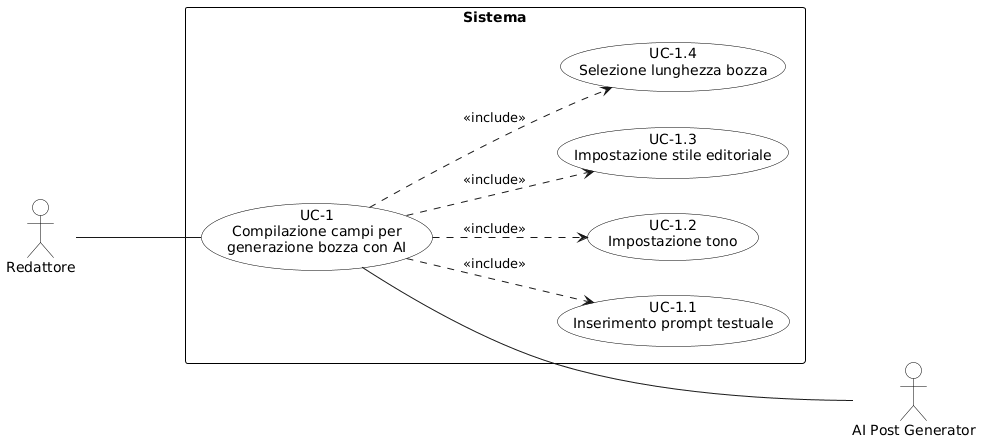

The diagram above was rendered by PlantUML. Its source (embedded in the PNG):
@startuml
skinparam shadowing false
skinparam backgroundColor #FFFFFF
skinparam usecaseBackgroundColor #FFFFFF
skinparam usecaseBorderColor #000000
skinparam actorBackgroundColor #FFFFFF
skinparam actorBorderColor #000000
skinparam rectangleBackgroundColor #FFFFFF
skinparam rectangleBorderColor #000000
left to right direction
skinparam packageStyle rectangle

actor "Redattore" as R
actor "AI Post Generator" as AI

rectangle Sistema {
  usecase "UC-1\nCompilazione campi per\ngenerazione bozza con AI" as UC1
  usecase "UC-1.1\nInserimento prompt testuale" as UC11
  usecase "UC-1.2\nImpostazione tono" as UC12
  usecase "UC-1.3\nImpostazione stile editoriale" as UC13
  usecase "UC-1.4\nSelezione lunghezza bozza" as UC14
}

R --- UC1
UC1 ..> UC11 : <<include>>
UC1 ..> UC12 : <<include>>
UC1 ..> UC13 : <<include>>
UC1 ..> UC14 : <<include>>
UC1 --- AI
@enduml